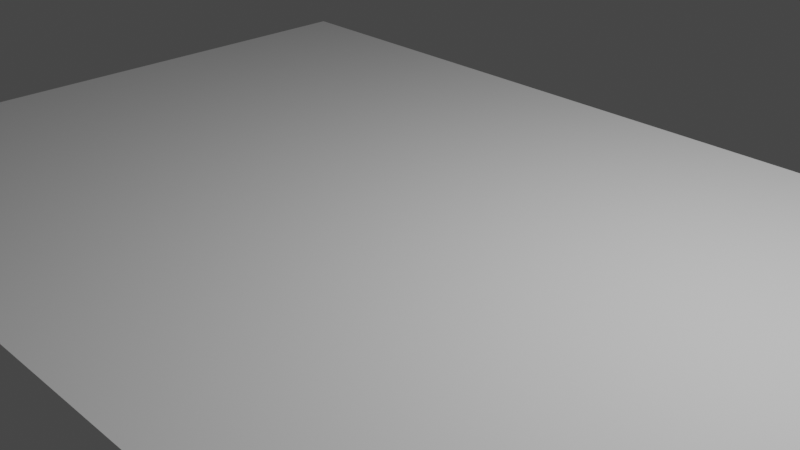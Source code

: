 # Source: floor.blend  (saved by Blender 3.5.10; exported with 4.5.12 LTS)
import bpy
from mathutils import Matrix  # noqa: F401  (used for matrix-valued properties, if any)

bpy.ops.wm.read_factory_settings(use_empty=True)
scene = bpy.context.scene
scene.name = 'Scene'

# ---- collections
col_collection = bpy.data.collections.new('Collection'); scene.collection.children.link(col_collection)

# ---- world
world_world = bpy.data.worlds.new('World'); scene.world = world_world
world_world.use_nodes = True; world_world.node_tree.nodes.clear()
_N = world_world.node_tree.nodes; _L = world_world.node_tree.links
n0 = _N.new('ShaderNodeOutputWorld'); n0.name = 'World Output'; n0.location = (300, 300)
n1 = _N.new('ShaderNodeBackground'); n1.name = 'Background'; n1.location = (10, 300)
n1.inputs[0].default_value = (0.05088, 0.05088, 0.05088, 1.0)
_L.new(n1.outputs[0], n0.inputs[0])
n0.is_active_output = True
world_world.color = (0.05088, 0.05088, 0.05088)
world_world.use_sun_shadow = False
world_world.sun_shadow_jitter_overblur = 0.0

# ---- cameras
cam_camera = bpy.data.cameras.new('Camera')
cam_camera.clip_end = 100.0
cam_camera.ortho_scale = 7.314

# ---- lights
light_light = bpy.data.lights.new('Light', 'POINT')
light_light.transmission_factor = 0.0
light_light.energy = 1000.0
light_light.shadow_soft_size = 0.1
light_light.shadow_maximum_resolution = 0.006
light_light.use_absolute_resolution = True

# ---- meshes
me_plane = bpy.data.meshes.new('Plane')
me_plane.from_pydata([(-1.0, -1.0, 0.0), (1.0, -1.0, 0.0), (-1.0, 1.0, 0.0), (1.0, 1.0, 0.0)], [], [(0, 1, 3, 2)])
_uv = me_plane.uv_layers.new(name='UVMap')
_uv.uv.foreach_set('vector', [0.0, 0.0, 1.0, 0.0, 1.0, 1.0, 0.0, 1.0])
me_plane.update()

# ---- objects
ob_light = bpy.data.objects.new('Light', light_light)
ob_camera = bpy.data.objects.new('Camera', cam_camera)
ob_plane = bpy.data.objects.new('Plane', me_plane)

# ---- transforms, parenting, visibility, modifiers, constraints
ob_light.location = (4.076, 1.005, 5.904)
ob_light.rotation_euler = (0.6503, 0.05522, 1.866)
ob_light.lock_rotations_4d = False
ob_light.empty_display_type = 'ARROWS'
ob_light.color = (0.0, 0.0, 0.0, 0.0)
ob_light.lineart.crease_threshold = 0.0
ob_camera.location = (7.359, -6.926, 4.958)
ob_camera.rotation_euler = (1.109, 0.0, 0.8149)
ob_camera.lock_rotations_4d = False
ob_camera.empty_display_type = 'ARROWS'
ob_camera.color = (0.0, 0.0, 0.0, 0.0)
ob_camera.display_type = 'WIRE'
ob_camera.lineart.crease_threshold = 0.0
ob_plane.location = (0.0, 0.0, 0.0)
ob_plane.scale = (6.0, 4.0, 1.0)

# ---- collection membership
col_collection.objects.link(ob_light)
col_collection.objects.link(ob_camera)
col_collection.objects.link(ob_plane)

# ---- scene / render settings (as saved in the file)
scene.camera = ob_camera
scene.frame_start = 1; scene.frame_end = 250; scene.frame_set(1)
scene.render.engine = 'BLENDER_EEVEE_NEXT'
scene.cycles.sampling_pattern = 'TABULATED_SOBOL'
scene.view_settings.view_transform = 'Filmic'
bpy.context.view_layer.update()
